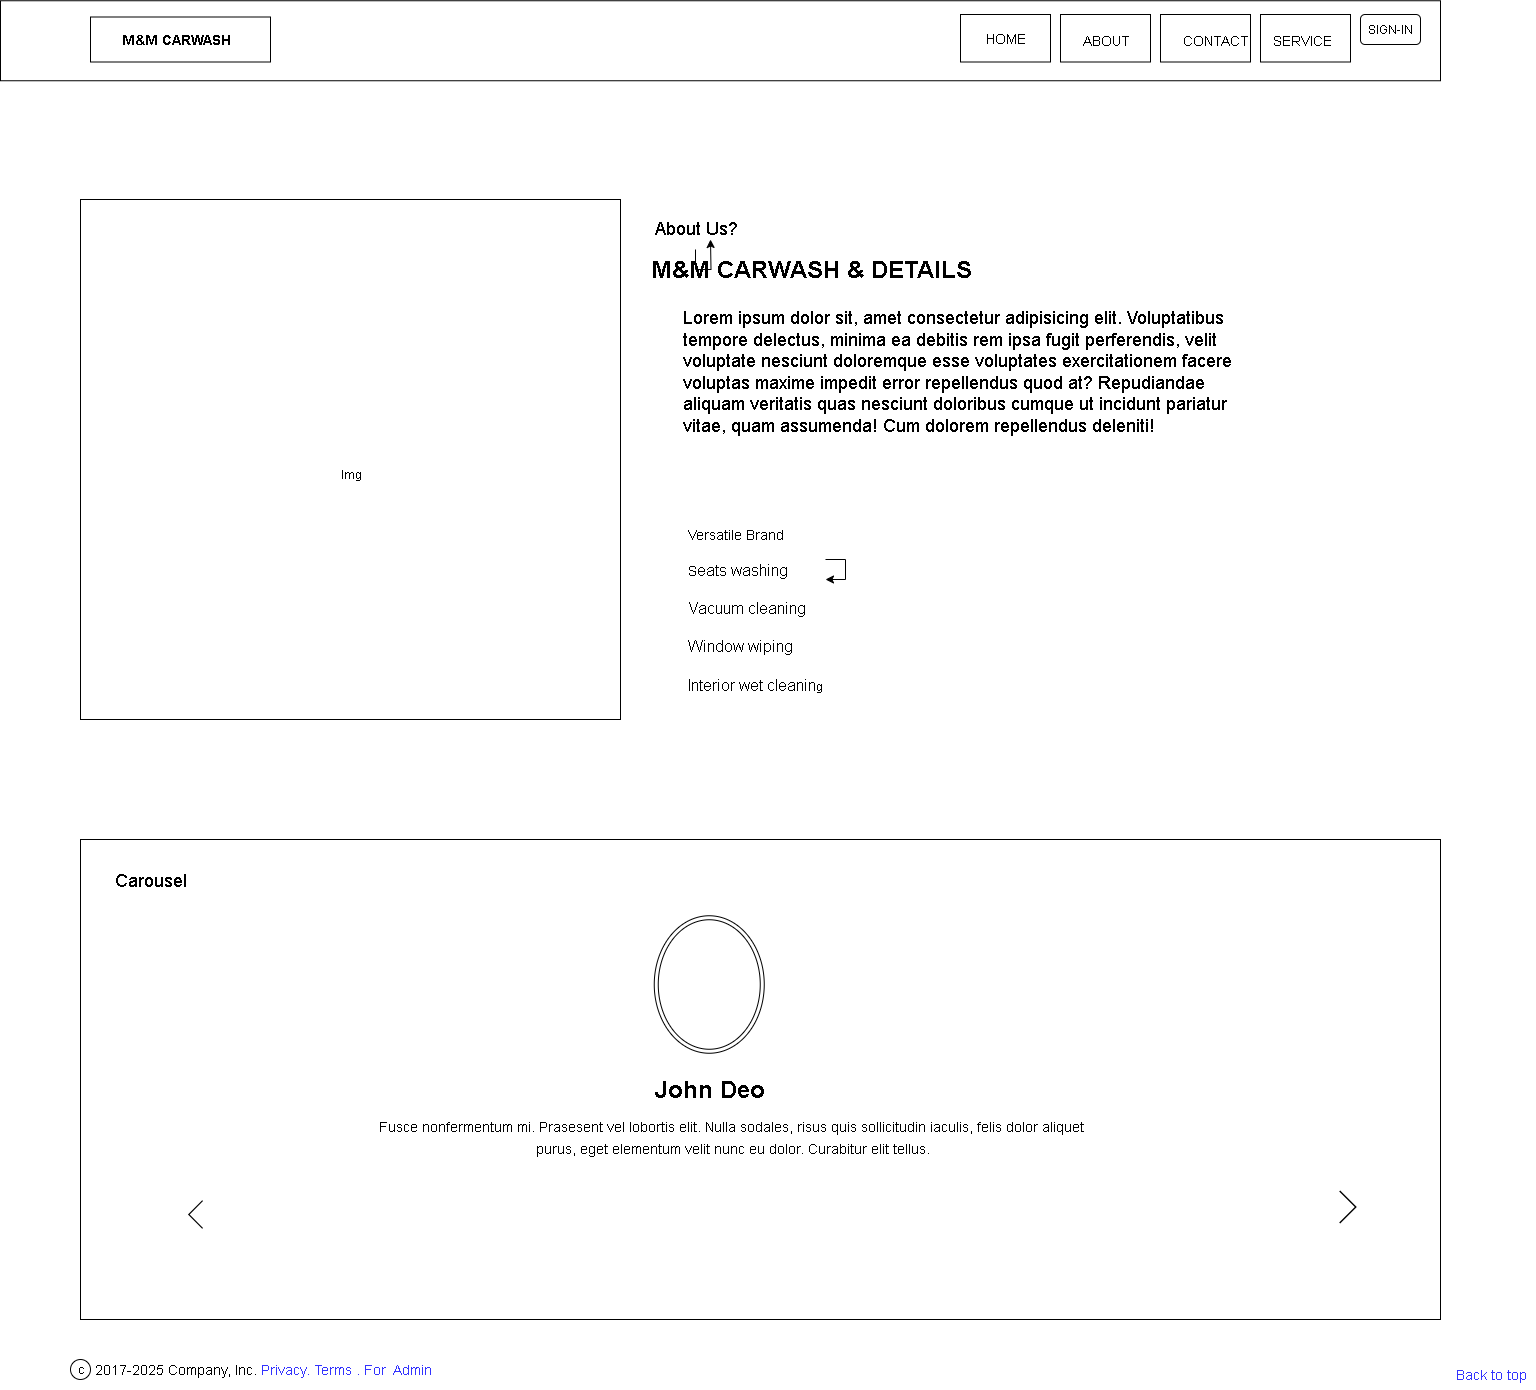

The diagram above was exported from draw.io. Its source (the exported page's mxGraphModel, read from the mxfile embedded in the PNG):
<mxGraphModel dx="3331" dy="1168" grid="0" gridSize="10" guides="1" tooltips="1" connect="0" arrows="1" fold="1" page="0" pageScale="1" pageWidth="850" pageHeight="1100" background="light-dark(#FFFFFF,#FFFFFF)" math="0" shadow="0">
  <root>
    <mxCell id="0" />
    <mxCell id="1" parent="0" />
    <mxCell id="sUNO_1w6AzYSOxKjpzvA-2" value="" style="rounded=0;whiteSpace=wrap;html=1;" vertex="1" parent="1">
      <mxGeometry x="-760" y="121.25" width="1440" height="80" as="geometry" />
    </mxCell>
    <mxCell id="sUNO_1w6AzYSOxKjpzvA-3" value="" style="rounded=0;whiteSpace=wrap;html=1;" vertex="1" parent="1">
      <mxGeometry x="-670" y="137.5" width="180" height="45" as="geometry" />
    </mxCell>
    <mxCell id="sUNO_1w6AzYSOxKjpzvA-4" value="&lt;font style=&quot;font-size: 14px;&quot;&gt;&lt;b&gt;M&amp;amp;M CARWASH&lt;/b&gt;&lt;/font&gt;" style="text;html=1;align=center;verticalAlign=middle;resizable=0;points=[];autosize=1;strokeColor=none;fillColor=none;" vertex="1" parent="1">
      <mxGeometry x="-650" y="145" width="130" height="30" as="geometry" />
    </mxCell>
    <mxCell id="sUNO_1w6AzYSOxKjpzvA-6" value="" style="rounded=0;whiteSpace=wrap;html=1;" vertex="1" parent="1">
      <mxGeometry x="200" y="135" width="90" height="47.5" as="geometry" />
    </mxCell>
    <mxCell id="sUNO_1w6AzYSOxKjpzvA-7" value="&lt;font style=&quot;font-size: 14px;&quot;&gt;HOME&lt;/font&gt;" style="text;html=1;align=center;verticalAlign=middle;resizable=0;points=[];autosize=1;strokeColor=none;fillColor=none;" vertex="1" parent="1">
      <mxGeometry x="215" y="143.75" width="60" height="30" as="geometry" />
    </mxCell>
    <mxCell id="sUNO_1w6AzYSOxKjpzvA-8" value="" style="rounded=0;whiteSpace=wrap;html=1;" vertex="1" parent="1">
      <mxGeometry x="300" y="135" width="90" height="47.5" as="geometry" />
    </mxCell>
    <mxCell id="sUNO_1w6AzYSOxKjpzvA-9" value="&lt;font style=&quot;font-size: 14px;&quot;&gt;ABOUT&lt;/font&gt;" style="text;html=1;align=center;verticalAlign=middle;resizable=0;points=[];autosize=1;strokeColor=none;fillColor=none;" vertex="1" parent="1">
      <mxGeometry x="310" y="146.25" width="70" height="30" as="geometry" />
    </mxCell>
    <mxCell id="sUNO_1w6AzYSOxKjpzvA-10" value="" style="rounded=0;whiteSpace=wrap;html=1;" vertex="1" parent="1">
      <mxGeometry x="400" y="135" width="90" height="47.5" as="geometry" />
    </mxCell>
    <mxCell id="sUNO_1w6AzYSOxKjpzvA-11" value="&lt;font style=&quot;font-size: 14px;&quot;&gt;CONTACT&lt;/font&gt;" style="text;html=1;align=center;verticalAlign=middle;resizable=0;points=[];autosize=1;strokeColor=none;fillColor=none;" vertex="1" parent="1">
      <mxGeometry x="410" y="146.25" width="90" height="30" as="geometry" />
    </mxCell>
    <mxCell id="sUNO_1w6AzYSOxKjpzvA-34" value="" style="rounded=0;whiteSpace=wrap;html=1;" vertex="1" parent="1">
      <mxGeometry x="500" y="135" width="90" height="47.5" as="geometry" />
    </mxCell>
    <mxCell id="sUNO_1w6AzYSOxKjpzvA-36" value="&lt;font style=&quot;font-size: 14px;&quot;&gt;SERVICE&lt;/font&gt;" style="text;whiteSpace=wrap;html=1;" vertex="1" parent="1">
      <mxGeometry x="510" y="146.25" width="90" height="40" as="geometry" />
    </mxCell>
    <mxCell id="sUNO_1w6AzYSOxKjpzvA-37" value="SIGN-IN" style="rounded=1;whiteSpace=wrap;html=1;fillColor=light-dark(#FFFFFF,#3333FF);" vertex="1" parent="1">
      <mxGeometry x="600" y="135" width="60" height="30" as="geometry" />
    </mxCell>
    <mxCell id="sUNO_1w6AzYSOxKjpzvA-50" value="" style="rounded=0;whiteSpace=wrap;html=1;" vertex="1" parent="1">
      <mxGeometry x="-680" y="320" width="540" height="520" as="geometry" />
    </mxCell>
    <mxCell id="sUNO_1w6AzYSOxKjpzvA-51" value="" style="edgeStyle=orthogonalEdgeStyle;rounded=0;orthogonalLoop=1;jettySize=auto;html=1;" edge="1" parent="1" source="sUNO_1w6AzYSOxKjpzvA-52">
      <mxGeometry relative="1" as="geometry">
        <mxPoint x="-50" y="360" as="targetPoint" />
      </mxGeometry>
    </mxCell>
    <mxCell id="sUNO_1w6AzYSOxKjpzvA-52" value="&lt;sup&gt;&lt;font style=&quot;font-size: 18px; color: light-dark(rgb(0, 0, 0), rgb(204, 0, 0));&quot;&gt;About Us?&lt;/font&gt;&lt;/sup&gt;" style="text;html=1;align=center;verticalAlign=middle;resizable=0;points=[];autosize=1;strokeColor=none;fillColor=none;" vertex="1" parent="1">
      <mxGeometry x="-120" y="330" width="110" height="40" as="geometry" />
    </mxCell>
    <mxCell id="sUNO_1w6AzYSOxKjpzvA-53" value="&lt;font style=&quot;color: light-dark(rgb(0, 0, 0), rgb(0, 0, 0)); font-size: 24px;&quot;&gt;&lt;b&gt;M&amp;amp;M CARWASH &amp;amp; DETAILS&lt;/b&gt;&lt;/font&gt;" style="text;html=1;align=center;verticalAlign=middle;resizable=0;points=[];autosize=1;strokeColor=none;fillColor=none;" vertex="1" parent="1">
      <mxGeometry x="-120" y="370" width="340" height="40" as="geometry" />
    </mxCell>
    <mxCell id="sUNO_1w6AzYSOxKjpzvA-54" value="&lt;font style=&quot;color: light-dark(rgb(0, 0, 0), rgb(0, 0, 0)); font-size: 18px;&quot;&gt;Lorem ipsum dolor sit, amet consectetur adipisicing elit. Voluptatibus tempore delectus, minima ea debitis rem ipsa fugit perferendis, velit voluptate nesciunt doloremque esse voluptates exercitationem facere voluptas maxime impedit error repellendus quod at? Repudiandae aliquam veritatis quas nesciunt doloribus cumque ut incidunt pariatur vitae, quam assumenda! Cum dolorem repellendus deleniti!&lt;/font&gt;" style="text;whiteSpace=wrap;html=1;" vertex="1" parent="1">
      <mxGeometry x="-80" y="420" width="560" height="80" as="geometry" />
    </mxCell>
    <mxCell id="sUNO_1w6AzYSOxKjpzvA-55" value="&lt;font style=&quot;color: light-dark(rgb(0, 0, 0), rgb(0, 0, 0));&quot;&gt;&lt;font style=&quot;font-size: 14px;&quot;&gt;Versatile Brand&lt;br&gt;&lt;br&gt;S&lt;/font&gt;&lt;font style=&quot;color: light-dark(rgb(0, 0, 0), rgb(0, 0, 0));&quot;&gt;&lt;font size=&quot;3&quot;&gt;eats washing&lt;br&gt;&lt;br&gt;Vacuum cleaning&lt;br&gt;&lt;br&gt;Window wiping&lt;br&gt;&lt;br&gt;Interior wet cleanin&lt;/font&gt;g&lt;/font&gt;&lt;/font&gt;" style="text;whiteSpace=wrap;html=1;" vertex="1" parent="1">
      <mxGeometry x="-75" y="640" width="140" height="100" as="geometry" />
    </mxCell>
    <mxCell id="sUNO_1w6AzYSOxKjpzvA-56" style="edgeStyle=orthogonalEdgeStyle;rounded=0;orthogonalLoop=1;jettySize=auto;html=1;" edge="1" parent="1" source="sUNO_1w6AzYSOxKjpzvA-55" target="sUNO_1w6AzYSOxKjpzvA-55">
      <mxGeometry relative="1" as="geometry" />
    </mxCell>
    <mxCell id="sUNO_1w6AzYSOxKjpzvA-57" value="" style="rounded=0;whiteSpace=wrap;html=1;fillColor=light-dark(#FFFFFF,#FFFFFF);" vertex="1" parent="1">
      <mxGeometry x="-680" y="960" width="1360" height="480" as="geometry" />
    </mxCell>
    <mxCell id="sUNO_1w6AzYSOxKjpzvA-58" value="&lt;font style=&quot;color: light-dark(rgb(0, 0, 0), rgb(0, 0, 0)); font-size: 18px;&quot;&gt;Carousel&lt;/font&gt;" style="text;html=1;align=center;verticalAlign=middle;resizable=0;points=[];autosize=1;strokeColor=none;fillColor=none;" vertex="1" parent="1">
      <mxGeometry x="-660" y="980" width="100" height="40" as="geometry" />
    </mxCell>
    <mxCell id="sUNO_1w6AzYSOxKjpzvA-59" value="" style="ellipse;shape=doubleEllipse;whiteSpace=wrap;html=1;rotation=90;" vertex="1" parent="1">
      <mxGeometry x="-120" y="1050" width="137.5" height="110" as="geometry" />
    </mxCell>
    <mxCell id="sUNO_1w6AzYSOxKjpzvA-60" value="&lt;font style=&quot;color: light-dark(rgb(0, 0, 0), rgb(0, 0, 0)); font-size: 24px;&quot;&gt;&lt;b&gt;John Deo&lt;/b&gt;&lt;/font&gt;" style="text;html=1;align=center;verticalAlign=middle;resizable=0;points=[];autosize=1;strokeColor=none;fillColor=none;" vertex="1" parent="1">
      <mxGeometry x="-116.25" y="1190" width="130" height="40" as="geometry" />
    </mxCell>
    <mxCell id="sUNO_1w6AzYSOxKjpzvA-61" value="&lt;sup&gt;&lt;font style=&quot;color: light-dark(rgb(0, 0, 0), rgb(0, 0, 0)); font-size: 14px;&quot;&gt;Fusce nonfermentum mi. Prasesent vel lobortis elit. Nulla sodales, risus quis sollicitudin iaculis, felis dolor aliquet&lt;/font&gt;&lt;/sup&gt;&lt;div&gt;&lt;sup&gt;&lt;font style=&quot;color: light-dark(rgb(0, 0, 0), rgb(0, 0, 0)); font-size: 14px;&quot;&gt;&amp;nbsp;purus, eget elementum velit nunc eu dolor. Curabitur elit tellus.&lt;/font&gt;&lt;/sup&gt;&lt;/div&gt;" style="text;html=1;align=center;verticalAlign=middle;resizable=0;points=[];autosize=1;strokeColor=none;fillColor=none;" vertex="1" parent="1">
      <mxGeometry x="-400" y="1230" width="740" height="60" as="geometry" />
    </mxCell>
    <mxCell id="sUNO_1w6AzYSOxKjpzvA-62" value="" style="shape=image;html=1;verticalAlign=top;verticalLabelPosition=bottom;labelBackgroundColor=#ffffff;imageAspect=0;aspect=fixed;image=https://icons.diagrams.net/icon-cache1/Essential_Web_4-2054/angle-left-arrow-direction-less-than-890.svg" vertex="1" parent="1">
      <mxGeometry x="-580" y="1320" width="30" height="30" as="geometry" />
    </mxCell>
    <mxCell id="sUNO_1w6AzYSOxKjpzvA-63" value="" style="shape=image;html=1;verticalAlign=top;verticalLabelPosition=bottom;labelBackgroundColor=#ffffff;imageAspect=0;aspect=fixed;image=https://icons.diagrams.net/icon-cache1/Essential_Web_4-2054/angle-left-arrow-direction-less-than-890.svg;rotation=-180;" vertex="1" parent="1">
      <mxGeometry x="570" y="1310" width="35" height="35" as="geometry" />
    </mxCell>
    <mxCell id="sUNO_1w6AzYSOxKjpzvA-65" value="" style="ellipse;whiteSpace=wrap;html=1;aspect=fixed;fillColor=light-dark(#FFFFFF,#FFFFFF);strokeColor=light-dark(#000000,#000000);" vertex="1" parent="1">
      <mxGeometry x="-690" y="1480" width="20" height="20" as="geometry" />
    </mxCell>
    <mxCell id="sUNO_1w6AzYSOxKjpzvA-66" value="&lt;font style=&quot;color: light-dark(rgb(0, 0, 0), rgb(0, 0, 0)); font-size: 10px;&quot;&gt;C&lt;/font&gt;" style="text;html=1;align=center;verticalAlign=middle;resizable=0;points=[];autosize=1;strokeColor=none;fillColor=none;" vertex="1" parent="1">
      <mxGeometry x="-695" y="1475" width="30" height="30" as="geometry" />
    </mxCell>
    <mxCell id="sUNO_1w6AzYSOxKjpzvA-67" value="&lt;font style=&quot;color: light-dark(rgb(0, 0, 0), rgb(0, 0, 0)); font-size: 14px;&quot;&gt;2017-2025 Company, Inc.&lt;/font&gt;" style="text;html=1;align=center;verticalAlign=middle;resizable=0;points=[];autosize=1;strokeColor=none;fillColor=none;" vertex="1" parent="1">
      <mxGeometry x="-680" y="1475" width="190" height="30" as="geometry" />
    </mxCell>
    <mxCell id="sUNO_1w6AzYSOxKjpzvA-68" value="&lt;font style=&quot;color: light-dark(rgb(51, 51, 255), rgb(0, 0, 255)); font-size: 14px;&quot;&gt;Privacy. Terms . For&amp;nbsp; Admin&lt;/font&gt;" style="text;html=1;align=center;verticalAlign=middle;resizable=0;points=[];autosize=1;strokeColor=none;fillColor=none;" vertex="1" parent="1">
      <mxGeometry x="-510" y="1475" width="190" height="30" as="geometry" />
    </mxCell>
    <mxCell id="sUNO_1w6AzYSOxKjpzvA-69" value="&lt;blockquote style=&quot;margin: 0 0 0 40px; border: none; padding: 0px;&quot;&gt;&lt;blockquote style=&quot;margin: 0 0 0 40px; border: none; padding: 0px;&quot;&gt;&lt;font style=&quot;color: light-dark(rgb(51, 51, 255), rgb(0, 0, 255)); font-size: 14px;&quot;&gt;Back to top&lt;/font&gt;&lt;/blockquote&gt;&lt;/blockquote&gt;" style="text;html=1;align=center;verticalAlign=middle;resizable=0;points=[];autosize=1;strokeColor=none;fillColor=none;" vertex="1" parent="1">
      <mxGeometry x="605" y="1480" width="170" height="30" as="geometry" />
    </mxCell>
    <mxCell id="sUNO_1w6AzYSOxKjpzvA-70" value="Img" style="text;html=1;align=center;verticalAlign=middle;resizable=0;points=[];autosize=1;strokeColor=none;fillColor=none;" vertex="1" parent="1">
      <mxGeometry x="-430" y="580" width="40" height="30" as="geometry" />
    </mxCell>
  </root>
</mxGraphModel>